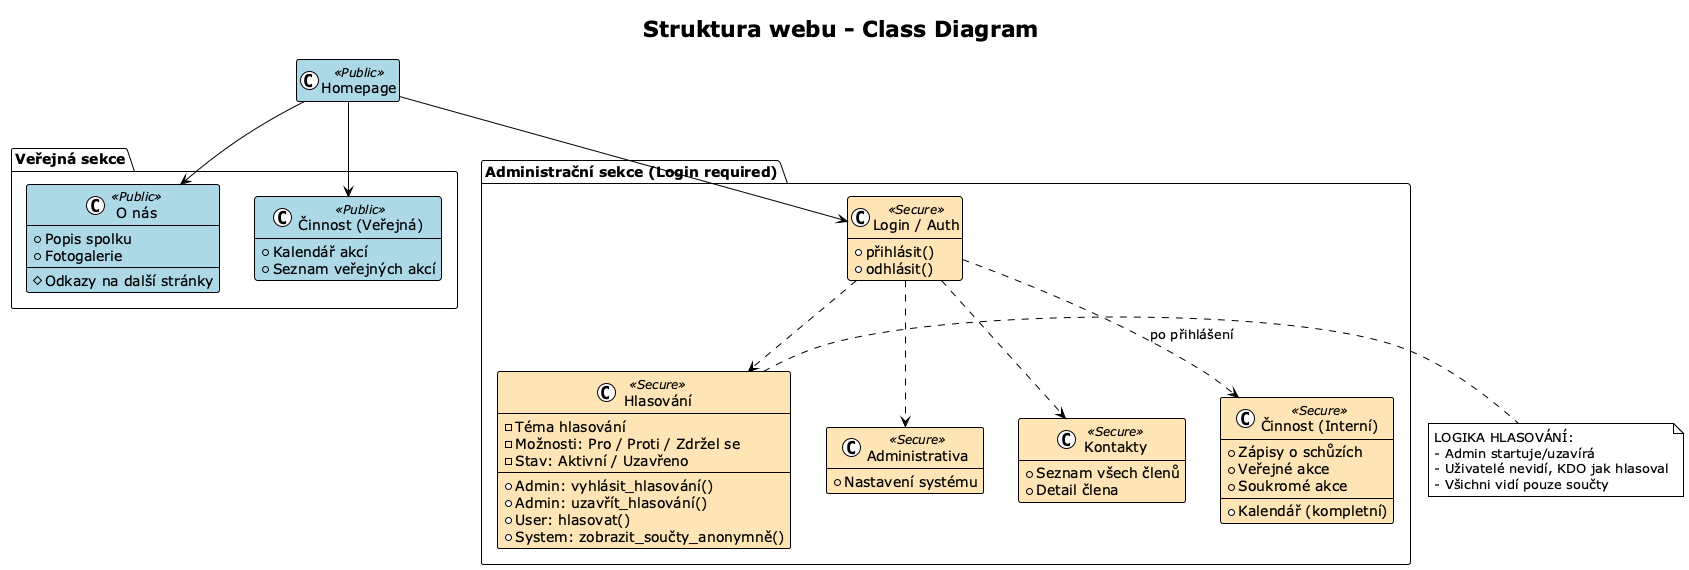

The diagram above was rendered by PlantUML. Its source (embedded in the PNG):
@startuml
!theme plain
hide empty members

' Definice stylů pro přehlednost
skinparam class {
    BackgroundColor<<Public>> LightBlue
    BackgroundColor<<Secure>> Moccasin
    BorderColor Black
}

title Struktura webu - Class Diagram

' Hlavní rozcestník
class "Homepage" as Home <<Public>>

' --- VEŘEJNÁ SEKCE ---
package "Veřejná sekce" {
    class "O nás" as Onas <<Public>> {
        + Popis spolku
        + Fotogalerie
        --
        # Odkazy na další stránky
    }

    class "Činnost (Veřejná)" as CinnostPub <<Public>> {
        + Kalendář akcí
        + Seznam veřejných akcí
    }
}

' --- ADMINISTRAČNÍ SEKCE ---
package "Administrační sekce (Login required)" {
    class "Login / Auth" as Login <<Secure>> {
        + přihlásit()
        + odhlásit()
    }

    class "Administrativa" as AdminPage <<Secure>> {
        + Nastavení systému
    }

    class "Kontakty" as Kontakty <<Secure>> {
        + Seznam všech členů
        + Detail člena
    }

    class "Činnost (Interní)" as CinnostPriv <<Secure>> {
        + Zápisy o schůzích
        + Kalendář (kompletní)
        + Veřejné akce
        + Soukromé akce
    }

    class "Hlasování" as Hlasovani <<Secure>> {
        - Téma hlasování
        - Možnosti: Pro / Proti / Zdržel se
        - Stav: Aktivní / Uzavřeno
        --
        + Admin: vyhlásit_hlasování()
        + Admin: uzavřít_hlasování()
        + User: hlasovat()
        + System: zobrazit_součty_anonymně()
    }
}

' Vztahy a navigace
Home --> Onas
Home --> CinnostPub
Home --> Login

Login ..> CinnostPriv : po přihlášení
Login ..> Hlasovani
Login ..> Kontakty
Login ..> AdminPage

' Poznámky pro vysvětlení logiky
note right of Hlasovani
  LOGIKA HLASOVÁNÍ:
  - Admin startuje/uzavírá
  - Uživatelé nevidí, KDO jak hlasoval
  - Všichni vidí pouze součty
end note

@enduml